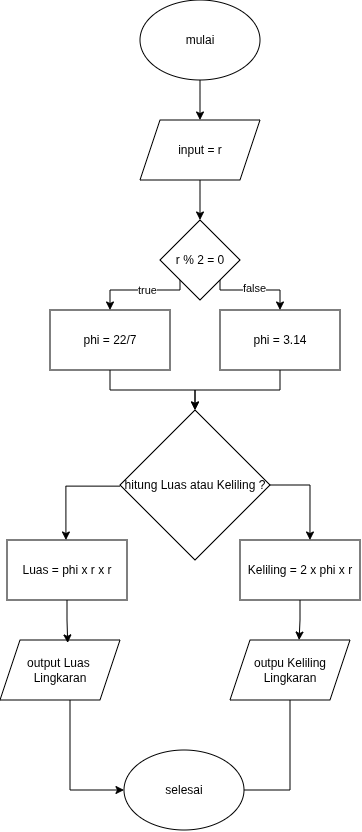

The diagram above was exported from draw.io. Its source (the exported page's mxGraphModel, read from the mxfile embedded in the PNG):
<mxGraphModel dx="759" dy="441" grid="1" gridSize="10" guides="1" tooltips="1" connect="1" arrows="1" fold="1" page="1" pageScale="1" pageWidth="827" pageHeight="1169" math="0" shadow="0">
  <root>
    <mxCell id="0" />
    <mxCell id="1" parent="0" />
    <mxCell id="6-qVwDCrfNLG8u4H3clr-4" style="edgeStyle=orthogonalEdgeStyle;rounded=0;orthogonalLoop=1;jettySize=auto;html=1;exitX=0.5;exitY=1;exitDx=0;exitDy=0;" edge="1" parent="1" source="6-qVwDCrfNLG8u4H3clr-1" target="6-qVwDCrfNLG8u4H3clr-3">
      <mxGeometry relative="1" as="geometry" />
    </mxCell>
    <mxCell id="6-qVwDCrfNLG8u4H3clr-1" value="mulai" style="ellipse;whiteSpace=wrap;html=1;" vertex="1" parent="1">
      <mxGeometry x="310" y="60" width="120" height="80" as="geometry" />
    </mxCell>
    <mxCell id="6-qVwDCrfNLG8u4H3clr-6" style="edgeStyle=orthogonalEdgeStyle;rounded=0;orthogonalLoop=1;jettySize=auto;html=1;" edge="1" parent="1" source="6-qVwDCrfNLG8u4H3clr-3" target="6-qVwDCrfNLG8u4H3clr-5">
      <mxGeometry relative="1" as="geometry" />
    </mxCell>
    <mxCell id="6-qVwDCrfNLG8u4H3clr-3" value="input = r" style="shape=parallelogram;perimeter=parallelogramPerimeter;whiteSpace=wrap;html=1;fixedSize=1;" vertex="1" parent="1">
      <mxGeometry x="310" y="180" width="120" height="60" as="geometry" />
    </mxCell>
    <mxCell id="6-qVwDCrfNLG8u4H3clr-9" style="edgeStyle=orthogonalEdgeStyle;rounded=0;orthogonalLoop=1;jettySize=auto;html=1;exitX=0;exitY=1;exitDx=0;exitDy=0;" edge="1" parent="1" source="6-qVwDCrfNLG8u4H3clr-5" target="6-qVwDCrfNLG8u4H3clr-7">
      <mxGeometry relative="1" as="geometry">
        <Array as="points">
          <mxPoint x="350" y="350" />
          <mxPoint x="280" y="350" />
        </Array>
      </mxGeometry>
    </mxCell>
    <mxCell id="6-qVwDCrfNLG8u4H3clr-19" value="true" style="edgeLabel;html=1;align=center;verticalAlign=middle;resizable=0;points=[];" vertex="1" connectable="0" parent="6-qVwDCrfNLG8u4H3clr-9">
      <mxGeometry x="-0.1311" relative="1" as="geometry">
        <mxPoint as="offset" />
      </mxGeometry>
    </mxCell>
    <mxCell id="6-qVwDCrfNLG8u4H3clr-10" style="edgeStyle=orthogonalEdgeStyle;rounded=0;orthogonalLoop=1;jettySize=auto;html=1;exitX=1;exitY=1;exitDx=0;exitDy=0;entryX=0.5;entryY=0;entryDx=0;entryDy=0;" edge="1" parent="1" source="6-qVwDCrfNLG8u4H3clr-5" target="6-qVwDCrfNLG8u4H3clr-8">
      <mxGeometry relative="1" as="geometry">
        <Array as="points">
          <mxPoint x="390" y="350" />
          <mxPoint x="450" y="350" />
        </Array>
      </mxGeometry>
    </mxCell>
    <mxCell id="6-qVwDCrfNLG8u4H3clr-20" value="false" style="edgeLabel;html=1;align=center;verticalAlign=middle;resizable=0;points=[];" vertex="1" connectable="0" parent="6-qVwDCrfNLG8u4H3clr-10">
      <mxGeometry x="-0.0395" y="2" relative="1" as="geometry">
        <mxPoint as="offset" />
      </mxGeometry>
    </mxCell>
    <mxCell id="6-qVwDCrfNLG8u4H3clr-5" value="r % 2 = 0" style="rhombus;whiteSpace=wrap;html=1;" vertex="1" parent="1">
      <mxGeometry x="330" y="280" width="80" height="80" as="geometry" />
    </mxCell>
    <mxCell id="6-qVwDCrfNLG8u4H3clr-22" style="edgeStyle=orthogonalEdgeStyle;rounded=0;orthogonalLoop=1;jettySize=auto;html=1;" edge="1" parent="1" source="6-qVwDCrfNLG8u4H3clr-7" target="6-qVwDCrfNLG8u4H3clr-21">
      <mxGeometry relative="1" as="geometry" />
    </mxCell>
    <mxCell id="6-qVwDCrfNLG8u4H3clr-7" value="phi = 22/7" style="rounded=0;whiteSpace=wrap;html=1;direction=west;" vertex="1" parent="1">
      <mxGeometry x="220" y="370" width="120" height="60" as="geometry" />
    </mxCell>
    <mxCell id="6-qVwDCrfNLG8u4H3clr-23" style="edgeStyle=orthogonalEdgeStyle;rounded=0;orthogonalLoop=1;jettySize=auto;html=1;" edge="1" parent="1" source="6-qVwDCrfNLG8u4H3clr-8" target="6-qVwDCrfNLG8u4H3clr-21">
      <mxGeometry relative="1" as="geometry" />
    </mxCell>
    <mxCell id="6-qVwDCrfNLG8u4H3clr-8" value="phi = 3.14" style="rounded=0;whiteSpace=wrap;html=1;" vertex="1" parent="1">
      <mxGeometry x="390" y="370" width="120" height="60" as="geometry" />
    </mxCell>
    <mxCell id="6-qVwDCrfNLG8u4H3clr-21" value="hitung Luas atau Keliling ?" style="rhombus;whiteSpace=wrap;html=1;" vertex="1" parent="1">
      <mxGeometry x="290" y="470" width="150" height="150" as="geometry" />
    </mxCell>
    <mxCell id="6-qVwDCrfNLG8u4H3clr-24" value="Luas = phi x r x r" style="rounded=0;whiteSpace=wrap;html=1;" vertex="1" parent="1">
      <mxGeometry x="177" y="600" width="120" height="60" as="geometry" />
    </mxCell>
    <mxCell id="6-qVwDCrfNLG8u4H3clr-25" style="edgeStyle=orthogonalEdgeStyle;rounded=0;orthogonalLoop=1;jettySize=auto;html=1;entryX=0.466;entryY=-0.019;entryDx=0;entryDy=0;entryPerimeter=0;" edge="1" parent="1">
      <mxGeometry relative="1" as="geometry">
        <mxPoint x="290" y="546.14" as="sourcePoint" />
        <mxPoint x="235.91999999999996" y="599.9999999999999" as="targetPoint" />
        <Array as="points">
          <mxPoint x="236" y="546" />
        </Array>
      </mxGeometry>
    </mxCell>
    <mxCell id="6-qVwDCrfNLG8u4H3clr-26" value="Keliling = 2 x phi x r" style="rounded=0;whiteSpace=wrap;html=1;" vertex="1" parent="1">
      <mxGeometry x="410" y="600" width="120" height="60" as="geometry" />
    </mxCell>
    <mxCell id="6-qVwDCrfNLG8u4H3clr-27" style="edgeStyle=orthogonalEdgeStyle;rounded=0;orthogonalLoop=1;jettySize=auto;html=1;entryX=0.583;entryY=0;entryDx=0;entryDy=0;entryPerimeter=0;" edge="1" parent="1" source="6-qVwDCrfNLG8u4H3clr-21" target="6-qVwDCrfNLG8u4H3clr-26">
      <mxGeometry relative="1" as="geometry">
        <Array as="points">
          <mxPoint x="480" y="545" />
        </Array>
      </mxGeometry>
    </mxCell>
    <mxCell id="6-qVwDCrfNLG8u4H3clr-37" style="edgeStyle=orthogonalEdgeStyle;rounded=0;orthogonalLoop=1;jettySize=auto;html=1;entryX=0;entryY=0.5;entryDx=0;entryDy=0;" edge="1" parent="1" source="6-qVwDCrfNLG8u4H3clr-28" target="6-qVwDCrfNLG8u4H3clr-34">
      <mxGeometry relative="1" as="geometry">
        <Array as="points">
          <mxPoint x="240" y="850" />
        </Array>
      </mxGeometry>
    </mxCell>
    <mxCell id="6-qVwDCrfNLG8u4H3clr-28" value="output Luas&amp;nbsp;&lt;div&gt;Lingkaran&lt;/div&gt;" style="shape=parallelogram;perimeter=parallelogramPerimeter;whiteSpace=wrap;html=1;fixedSize=1;" vertex="1" parent="1">
      <mxGeometry x="170" y="700" width="120" height="60" as="geometry" />
    </mxCell>
    <mxCell id="6-qVwDCrfNLG8u4H3clr-38" style="edgeStyle=orthogonalEdgeStyle;rounded=0;orthogonalLoop=1;jettySize=auto;html=1;" edge="1" parent="1" source="6-qVwDCrfNLG8u4H3clr-33">
      <mxGeometry relative="1" as="geometry">
        <mxPoint x="400.0000000000002" y="850" as="targetPoint" />
        <Array as="points">
          <mxPoint x="460" y="850" />
        </Array>
      </mxGeometry>
    </mxCell>
    <mxCell id="6-qVwDCrfNLG8u4H3clr-33" value="outpu Keliling&lt;div&gt;Lingkaran&lt;/div&gt;" style="shape=parallelogram;perimeter=parallelogramPerimeter;whiteSpace=wrap;html=1;fixedSize=1;" vertex="1" parent="1">
      <mxGeometry x="400" y="700" width="120" height="60" as="geometry" />
    </mxCell>
    <mxCell id="6-qVwDCrfNLG8u4H3clr-34" value="selesai" style="ellipse;whiteSpace=wrap;html=1;" vertex="1" parent="1">
      <mxGeometry x="294" y="810" width="120" height="80" as="geometry" />
    </mxCell>
    <mxCell id="6-qVwDCrfNLG8u4H3clr-35" style="edgeStyle=orthogonalEdgeStyle;rounded=0;orthogonalLoop=1;jettySize=auto;html=1;entryX=0.564;entryY=0.049;entryDx=0;entryDy=0;entryPerimeter=0;" edge="1" parent="1" source="6-qVwDCrfNLG8u4H3clr-24" target="6-qVwDCrfNLG8u4H3clr-28">
      <mxGeometry relative="1" as="geometry" />
    </mxCell>
    <mxCell id="6-qVwDCrfNLG8u4H3clr-36" style="edgeStyle=orthogonalEdgeStyle;rounded=0;orthogonalLoop=1;jettySize=auto;html=1;entryX=0.576;entryY=0.001;entryDx=0;entryDy=0;entryPerimeter=0;" edge="1" parent="1" source="6-qVwDCrfNLG8u4H3clr-26" target="6-qVwDCrfNLG8u4H3clr-33">
      <mxGeometry relative="1" as="geometry" />
    </mxCell>
  </root>
</mxGraphModel>